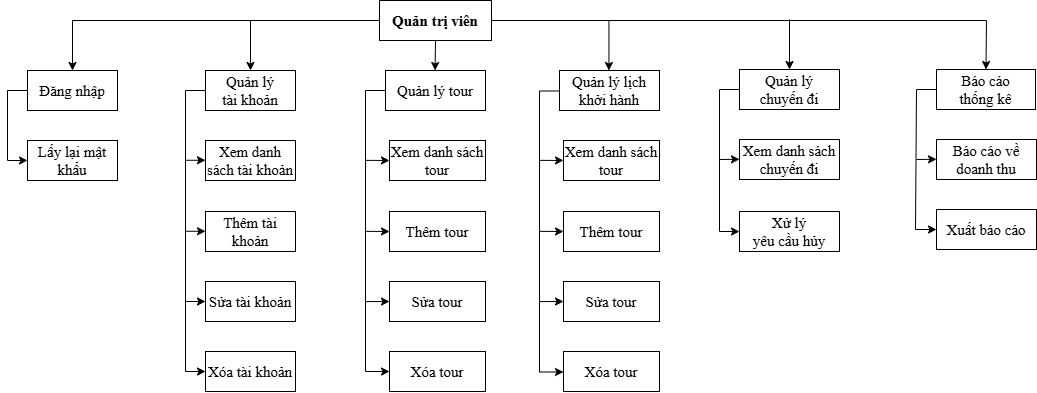

The diagram above was exported from draw.io. Its source (the exported page's mxGraphModel, read from the mxfile embedded in the PNG):
<mxGraphModel dx="1093" dy="636" grid="1" gridSize="10" guides="1" tooltips="1" connect="1" arrows="1" fold="1" page="1" pageScale="1" pageWidth="827" pageHeight="1169" math="0" shadow="0">
  <root>
    <mxCell id="0" />
    <mxCell id="1" parent="0" />
    <mxCell id="1pv37Un60xsxjngGCn4D-1" parent="1" style="rounded=0;whiteSpace=wrap;html=1;fontFamily=Times New Roman;fontSize=15;fontStyle=1" value="&lt;font&gt;Quản trị viên&lt;/font&gt;" vertex="1">
      <mxGeometry height="40" width="112" x="500" y="80" as="geometry" />
    </mxCell>
    <mxCell id="1pv37Un60xsxjngGCn4D-2" parent="1" style="rounded=0;whiteSpace=wrap;html=1;fontFamily=Times New Roman;fontSize=15;" value="&lt;span&gt;Đăng nhập&lt;/span&gt;" vertex="1">
      <mxGeometry height="40" width="90" x="148" y="150" as="geometry" />
    </mxCell>
    <mxCell id="1pv37Un60xsxjngGCn4D-3" parent="1" style="rounded=0;whiteSpace=wrap;html=1;fontFamily=Times New Roman;fontSize=15;" value="&lt;span&gt;Lấy lại mật khẩu&lt;/span&gt;" vertex="1">
      <mxGeometry height="40" width="90" x="148" y="220" as="geometry" />
    </mxCell>
    <mxCell id="1pv37Un60xsxjngGCn4D-4" edge="1" parent="1" source="1pv37Un60xsxjngGCn4D-1" style="endArrow=classic;html=1;rounded=0;exitX=0;exitY=0.5;exitDx=0;exitDy=0;entryX=0.5;entryY=0;entryDx=0;entryDy=0;fontFamily=Times New Roman;fontSize=15;" target="1pv37Un60xsxjngGCn4D-2" value="">
      <mxGeometry height="50" relative="1" width="50" as="geometry">
        <Array as="points">
          <mxPoint x="193" y="100" />
        </Array>
        <mxPoint x="110" y="230" as="sourcePoint" />
        <mxPoint x="160" y="180" as="targetPoint" />
      </mxGeometry>
    </mxCell>
    <mxCell id="1pv37Un60xsxjngGCn4D-5" parent="1" style="rounded=0;whiteSpace=wrap;html=1;fontFamily=Times New Roman;fontSize=15;" value="Quản lý&lt;div&gt;tài khoản&lt;/div&gt;" vertex="1">
      <mxGeometry height="40" width="90" x="326" y="150" as="geometry" />
    </mxCell>
    <mxCell id="1pv37Un60xsxjngGCn4D-6" edge="1" parent="1" source="1pv37Un60xsxjngGCn4D-2" style="endArrow=classic;html=1;rounded=0;exitX=0;exitY=0.5;exitDx=0;exitDy=0;entryX=0;entryY=0.5;entryDx=0;entryDy=0;fontFamily=Times New Roman;fontSize=15;" target="1pv37Un60xsxjngGCn4D-3" value="">
      <mxGeometry height="50" relative="1" width="50" as="geometry">
        <Array as="points">
          <mxPoint x="128" y="170" />
          <mxPoint x="128" y="240" />
        </Array>
        <mxPoint x="278" y="260" as="sourcePoint" />
        <mxPoint x="328" y="210" as="targetPoint" />
      </mxGeometry>
    </mxCell>
    <mxCell id="1pv37Un60xsxjngGCn4D-7" edge="1" parent="1" source="1pv37Un60xsxjngGCn4D-1" style="endArrow=classic;html=1;rounded=0;entryX=0.5;entryY=0;entryDx=0;entryDy=0;fontFamily=Times New Roman;fontSize=15;" target="1pv37Un60xsxjngGCn4D-31" value="">
      <mxGeometry height="50" relative="1" width="50" as="geometry">
        <Array as="points">
          <mxPoint x="1107" y="100" />
        </Array>
        <mxPoint x="220" y="270" as="sourcePoint" />
        <mxPoint x="360" y="100" as="targetPoint" />
      </mxGeometry>
    </mxCell>
    <mxCell id="1pv37Un60xsxjngGCn4D-8" parent="1" style="rounded=0;whiteSpace=wrap;html=1;fontFamily=Times New Roman;fontSize=15;" value="Quản lý tour" vertex="1">
      <mxGeometry height="40" width="100" x="506" y="150" as="geometry" />
    </mxCell>
    <mxCell id="1pv37Un60xsxjngGCn4D-9" parent="1" style="rounded=0;whiteSpace=wrap;html=1;fontFamily=Times New Roman;fontSize=15;" value="&lt;font&gt;Quản lý&lt;/font&gt;&lt;div&gt;&lt;font&gt;chuyến đi&lt;/font&gt;&lt;/div&gt;" vertex="1">
      <mxGeometry height="40" width="100" x="860" y="149" as="geometry" />
    </mxCell>
    <mxCell id="1pv37Un60xsxjngGCn4D-11" edge="1" parent="1" style="endArrow=classic;html=1;rounded=0;entryX=0.5;entryY=0;entryDx=0;entryDy=0;fontFamily=Times New Roman;fontSize=15;" target="1pv37Un60xsxjngGCn4D-5" value="">
      <mxGeometry height="50" relative="1" width="50" as="geometry">
        <mxPoint x="371" y="100" as="sourcePoint" />
        <mxPoint x="376" y="150" as="targetPoint" />
      </mxGeometry>
    </mxCell>
    <mxCell id="1pv37Un60xsxjngGCn4D-15" edge="1" parent="1" style="endArrow=classic;html=1;rounded=0;entryX=0.5;entryY=0;entryDx=0;entryDy=0;fontFamily=Times New Roman;fontSize=15;" value="">
      <mxGeometry height="50" relative="1" width="50" as="geometry">
        <mxPoint x="556" y="120" as="sourcePoint" />
        <mxPoint x="555.5699999999999" y="150" as="targetPoint" />
      </mxGeometry>
    </mxCell>
    <mxCell id="1pv37Un60xsxjngGCn4D-21" edge="1" parent="1" style="endArrow=classic;html=1;rounded=0;entryX=0.5;entryY=0;entryDx=0;entryDy=0;fontFamily=Times New Roman;fontSize=15;" value="">
      <mxGeometry height="50" relative="1" width="50" as="geometry">
        <mxPoint x="910" y="99" as="sourcePoint" />
        <mxPoint x="910" y="149" as="targetPoint" />
      </mxGeometry>
    </mxCell>
    <mxCell id="1pv37Un60xsxjngGCn4D-31" parent="1" style="rounded=0;whiteSpace=wrap;html=1;fontFamily=Times New Roman;fontSize=15;" value="&lt;font&gt;Báo cáo&lt;/font&gt;&lt;div&gt;&lt;font&gt;thống kê&lt;/font&gt;&lt;/div&gt;" vertex="1">
      <mxGeometry height="40" width="99" x="1057" y="149" as="geometry" />
    </mxCell>
    <mxCell id="ivDJs4fu9Ym4FDH221DV-1" parent="1" style="rounded=0;whiteSpace=wrap;html=1;fontFamily=Times New Roman;fontSize=15;" value="&lt;font&gt;Thêm tài khoản&lt;/font&gt;" vertex="1">
      <mxGeometry height="40" width="90" x="326" y="291" as="geometry" />
    </mxCell>
    <mxCell id="ivDJs4fu9Ym4FDH221DV-2" parent="1" style="rounded=0;whiteSpace=wrap;html=1;fontFamily=Times New Roman;fontSize=15;" value="&lt;font&gt;Sửa tài khoản&lt;/font&gt;" vertex="1">
      <mxGeometry height="40" width="90" x="326" y="361" as="geometry" />
    </mxCell>
    <mxCell id="ivDJs4fu9Ym4FDH221DV-3" parent="1" style="rounded=0;whiteSpace=wrap;html=1;fontFamily=Times New Roman;fontSize=15;" value="&lt;font&gt;Xóa tài khoản&lt;/font&gt;" vertex="1">
      <mxGeometry height="40" width="90" x="326" y="431" as="geometry" />
    </mxCell>
    <mxCell id="ivDJs4fu9Ym4FDH221DV-4" edge="1" parent="1" style="endArrow=classic;html=1;rounded=0;exitX=0;exitY=0.5;exitDx=0;exitDy=0;entryX=0;entryY=0.5;entryDx=0;entryDy=0;fontFamily=Times New Roman;fontSize=15;" target="ivDJs4fu9Ym4FDH221DV-3" value="">
      <mxGeometry height="50" relative="1" width="50" as="geometry">
        <Array as="points">
          <mxPoint x="306" y="170" />
          <mxPoint x="306" y="451" />
        </Array>
        <mxPoint x="326" y="170" as="sourcePoint" />
        <mxPoint x="326" y="380" as="targetPoint" />
      </mxGeometry>
    </mxCell>
    <mxCell id="ivDJs4fu9Ym4FDH221DV-5" edge="1" parent="1" style="endArrow=classic;html=1;rounded=0;fontFamily=Times New Roman;fontSize=15;" value="">
      <mxGeometry height="50" relative="1" width="50" as="geometry">
        <mxPoint x="306" y="381" as="sourcePoint" />
        <mxPoint x="326" y="381" as="targetPoint" />
      </mxGeometry>
    </mxCell>
    <mxCell id="ivDJs4fu9Ym4FDH221DV-6" edge="1" parent="1" style="endArrow=classic;html=1;rounded=0;fontFamily=Times New Roman;fontSize=15;" value="">
      <mxGeometry height="50" relative="1" width="50" as="geometry">
        <mxPoint x="306" y="310.77" as="sourcePoint" />
        <mxPoint x="326" y="310.77" as="targetPoint" />
      </mxGeometry>
    </mxCell>
    <mxCell id="wCbEhPb3ZUzNwOecC3wO-2" parent="1" style="rounded=0;whiteSpace=wrap;html=1;fontFamily=Times New Roman;fontSize=15;" value="&lt;font&gt;Quản lý lịch khởi hành&lt;/font&gt;" vertex="1">
      <mxGeometry height="40" width="100" x="680" y="150" as="geometry" />
    </mxCell>
    <mxCell id="wCbEhPb3ZUzNwOecC3wO-6" edge="1" parent="1" style="endArrow=classic;html=1;rounded=0;exitX=0;exitY=0.5;exitDx=0;exitDy=0;fontFamily=Times New Roman;fontSize=15;entryX=0;entryY=0.5;entryDx=0;entryDy=0;" target="Hlk1LZlp8askeU54cWDn-6" value="">
      <mxGeometry height="50" relative="1" width="50" as="geometry">
        <Array as="points">
          <mxPoint x="486" y="170" />
          <mxPoint x="486" y="451" />
        </Array>
        <mxPoint x="506" y="170" as="sourcePoint" />
        <mxPoint x="480" y="390" as="targetPoint" />
      </mxGeometry>
    </mxCell>
    <mxCell id="TYrxC3nj_WMEto2zt9tf-1" parent="1" style="rounded=0;whiteSpace=wrap;html=1;fontFamily=Times New Roman;fontSize=15;" value="Xem danh sách chuyến đi" vertex="1">
      <mxGeometry height="40" width="100" x="860" y="219" as="geometry" />
    </mxCell>
    <mxCell id="TYrxC3nj_WMEto2zt9tf-3" edge="1" parent="1" style="endArrow=classic;html=1;rounded=0;exitX=0;exitY=0.5;exitDx=0;exitDy=0;fontFamily=Times New Roman;fontSize=15;entryX=0;entryY=0.5;entryDx=0;entryDy=0;" target="TYrxC3nj_WMEto2zt9tf-5" value="">
      <mxGeometry height="50" relative="1" width="50" as="geometry">
        <Array as="points">
          <mxPoint x="840" y="169" />
          <mxPoint x="840" y="311" />
        </Array>
        <mxPoint x="860" y="169" as="sourcePoint" />
        <mxPoint x="860" y="379" as="targetPoint" />
      </mxGeometry>
    </mxCell>
    <mxCell id="TYrxC3nj_WMEto2zt9tf-4" edge="1" parent="1" style="endArrow=classic;html=1;rounded=0;fontFamily=Times New Roman;fontSize=15;" value="">
      <mxGeometry height="50" relative="1" width="50" as="geometry">
        <mxPoint x="840" y="239" as="sourcePoint" />
        <mxPoint x="860" y="238.76999999999998" as="targetPoint" />
      </mxGeometry>
    </mxCell>
    <mxCell id="TYrxC3nj_WMEto2zt9tf-5" parent="1" style="rounded=0;whiteSpace=wrap;html=1;fontFamily=Times New Roman;fontSize=15;" value="&lt;font&gt;Xử lý&lt;/font&gt;&lt;div&gt;yêu cầu hủy&lt;/div&gt;" vertex="1">
      <mxGeometry height="40" width="100" x="860" y="291" as="geometry" />
    </mxCell>
    <mxCell id="B0-xneKUsH4dP_JgaOoF-1" parent="1" style="rounded=0;whiteSpace=wrap;html=1;fontFamily=Times New Roman;fontSize=15;" value="Báo cáo về doanh thu" vertex="1">
      <mxGeometry height="40" width="100" x="1057" y="219" as="geometry" />
    </mxCell>
    <mxCell id="B0-xneKUsH4dP_JgaOoF-2" parent="1" style="rounded=0;whiteSpace=wrap;html=1;fontFamily=Times New Roman;fontSize=15;" value="&lt;font&gt;Xuất báo cáo&lt;/font&gt;" vertex="1">
      <mxGeometry height="40" width="100" x="1057" y="289" as="geometry" />
    </mxCell>
    <mxCell id="B0-xneKUsH4dP_JgaOoF-3" edge="1" parent="1" style="endArrow=classic;html=1;rounded=0;fontFamily=Times New Roman;fontSize=15;" value="">
      <mxGeometry height="50" relative="1" width="50" as="geometry">
        <mxPoint x="1037" y="239" as="sourcePoint" />
        <mxPoint x="1057" y="238.76999999999998" as="targetPoint" />
      </mxGeometry>
    </mxCell>
    <mxCell id="B0-xneKUsH4dP_JgaOoF-6" edge="1" parent="1" style="endArrow=classic;html=1;rounded=0;exitX=0;exitY=0.5;exitDx=0;exitDy=0;fontFamily=Times New Roman;fontSize=15;entryX=0;entryY=0.5;entryDx=0;entryDy=0;" target="B0-xneKUsH4dP_JgaOoF-2" value="">
      <mxGeometry height="50" relative="1" width="50" as="geometry">
        <Array as="points">
          <mxPoint x="1037" y="169" />
          <mxPoint x="1036" y="309" />
        </Array>
        <mxPoint x="1057" y="169" as="sourcePoint" />
        <mxPoint x="1054" y="379" as="targetPoint" />
      </mxGeometry>
    </mxCell>
    <mxCell id="Hlk1LZlp8askeU54cWDn-2" parent="1" style="rounded=0;whiteSpace=wrap;html=1;fontFamily=Times New Roman;fontSize=15;" value="&lt;font&gt;Xem danh sách tài khoản&lt;/font&gt;" vertex="1">
      <mxGeometry height="40" width="90" x="326" y="220" as="geometry" />
    </mxCell>
    <mxCell id="Hlk1LZlp8askeU54cWDn-3" edge="1" parent="1" style="endArrow=classic;html=1;rounded=0;fontFamily=Times New Roman;fontSize=15;" value="">
      <mxGeometry height="50" relative="1" width="50" as="geometry">
        <mxPoint x="306" y="239.76999999999998" as="sourcePoint" />
        <mxPoint x="326" y="239.76999999999998" as="targetPoint" />
      </mxGeometry>
    </mxCell>
    <mxCell id="Hlk1LZlp8askeU54cWDn-4" parent="1" style="rounded=0;whiteSpace=wrap;html=1;fontFamily=Times New Roman;fontSize=15;" value="&lt;font&gt;Thêm tour&lt;/font&gt;" vertex="1">
      <mxGeometry height="40" width="96" x="510" y="291" as="geometry" />
    </mxCell>
    <mxCell id="Hlk1LZlp8askeU54cWDn-5" parent="1" style="rounded=0;whiteSpace=wrap;html=1;fontFamily=Times New Roman;fontSize=15;" value="&lt;font&gt;Sửa tour&lt;/font&gt;" vertex="1">
      <mxGeometry height="40" width="96" x="510" y="361" as="geometry" />
    </mxCell>
    <mxCell id="Hlk1LZlp8askeU54cWDn-6" parent="1" style="rounded=0;whiteSpace=wrap;html=1;fontFamily=Times New Roman;fontSize=15;" value="&lt;font&gt;Xóa tour&lt;/font&gt;" vertex="1">
      <mxGeometry height="40" width="96" x="510" y="431" as="geometry" />
    </mxCell>
    <mxCell id="Hlk1LZlp8askeU54cWDn-7" edge="1" parent="1" style="endArrow=classic;html=1;rounded=0;fontFamily=Times New Roman;fontSize=15;entryX=0;entryY=0.5;entryDx=0;entryDy=0;" target="Hlk1LZlp8askeU54cWDn-5" value="">
      <mxGeometry height="50" relative="1" width="50" as="geometry">
        <mxPoint x="486" y="381.1" as="sourcePoint" />
        <mxPoint x="506" y="380.91" as="targetPoint" />
      </mxGeometry>
    </mxCell>
    <mxCell id="Hlk1LZlp8askeU54cWDn-8" edge="1" parent="1" style="endArrow=classic;html=1;rounded=0;fontFamily=Times New Roman;fontSize=15;entryX=0;entryY=0.5;entryDx=0;entryDy=0;" target="Hlk1LZlp8askeU54cWDn-4" value="">
      <mxGeometry height="50" relative="1" width="50" as="geometry">
        <mxPoint x="486" y="310.84999999999997" as="sourcePoint" />
        <mxPoint x="506" y="310.84999999999997" as="targetPoint" />
      </mxGeometry>
    </mxCell>
    <mxCell id="Hlk1LZlp8askeU54cWDn-9" parent="1" style="rounded=0;whiteSpace=wrap;html=1;fontFamily=Times New Roman;fontSize=15;" value="&lt;font&gt;Xem danh sách tour&lt;/font&gt;" vertex="1">
      <mxGeometry height="40" width="96" x="510" y="220" as="geometry" />
    </mxCell>
    <mxCell id="Hlk1LZlp8askeU54cWDn-10" edge="1" parent="1" style="endArrow=classic;html=1;rounded=0;fontFamily=Times New Roman;fontSize=15;entryX=0;entryY=0.5;entryDx=0;entryDy=0;" target="Hlk1LZlp8askeU54cWDn-9" value="">
      <mxGeometry height="50" relative="1" width="50" as="geometry">
        <mxPoint x="486" y="239.85" as="sourcePoint" />
        <mxPoint x="506" y="239.85" as="targetPoint" />
      </mxGeometry>
    </mxCell>
    <mxCell id="Hlk1LZlp8askeU54cWDn-11" edge="1" parent="1" style="endArrow=classic;html=1;rounded=0;entryX=0.5;entryY=0;entryDx=0;entryDy=0;fontFamily=Times New Roman;fontSize=15;" value="">
      <mxGeometry height="50" relative="1" width="50" as="geometry">
        <mxPoint x="729.44" y="100" as="sourcePoint" />
        <mxPoint x="729.44" y="150" as="targetPoint" />
      </mxGeometry>
    </mxCell>
    <mxCell id="Hlk1LZlp8askeU54cWDn-12" parent="1" style="rounded=0;whiteSpace=wrap;html=1;fontFamily=Times New Roman;fontSize=15;" value="&lt;font&gt;Thêm tour&lt;/font&gt;" vertex="1">
      <mxGeometry height="40" width="96" x="684" y="291" as="geometry" />
    </mxCell>
    <mxCell id="Hlk1LZlp8askeU54cWDn-13" parent="1" style="rounded=0;whiteSpace=wrap;html=1;fontFamily=Times New Roman;fontSize=15;" value="&lt;font&gt;Sửa tour&lt;/font&gt;" vertex="1">
      <mxGeometry height="40" width="96" x="684" y="361" as="geometry" />
    </mxCell>
    <mxCell id="Hlk1LZlp8askeU54cWDn-14" parent="1" style="rounded=0;whiteSpace=wrap;html=1;fontFamily=Times New Roman;fontSize=15;" value="&lt;font&gt;Xóa tour&lt;/font&gt;" vertex="1">
      <mxGeometry height="40" width="96" x="684" y="431" as="geometry" />
    </mxCell>
    <mxCell id="Hlk1LZlp8askeU54cWDn-15" edge="1" parent="1" style="endArrow=classic;html=1;rounded=0;fontFamily=Times New Roman;fontSize=15;entryX=0;entryY=0.5;entryDx=0;entryDy=0;" target="Hlk1LZlp8askeU54cWDn-13" value="">
      <mxGeometry height="50" relative="1" width="50" as="geometry">
        <mxPoint x="660" y="381.1" as="sourcePoint" />
        <mxPoint x="680" y="380.91" as="targetPoint" />
      </mxGeometry>
    </mxCell>
    <mxCell id="Hlk1LZlp8askeU54cWDn-16" edge="1" parent="1" style="endArrow=classic;html=1;rounded=0;fontFamily=Times New Roman;fontSize=15;entryX=0;entryY=0.5;entryDx=0;entryDy=0;" target="Hlk1LZlp8askeU54cWDn-12" value="">
      <mxGeometry height="50" relative="1" width="50" as="geometry">
        <mxPoint x="660" y="310.84999999999997" as="sourcePoint" />
        <mxPoint x="680" y="310.84999999999997" as="targetPoint" />
      </mxGeometry>
    </mxCell>
    <mxCell id="Hlk1LZlp8askeU54cWDn-17" parent="1" style="rounded=0;whiteSpace=wrap;html=1;fontFamily=Times New Roman;fontSize=15;" value="&lt;font&gt;Xem danh sách tour&lt;/font&gt;" vertex="1">
      <mxGeometry height="40" width="96" x="684" y="220" as="geometry" />
    </mxCell>
    <mxCell id="Hlk1LZlp8askeU54cWDn-18" edge="1" parent="1" style="endArrow=classic;html=1;rounded=0;fontFamily=Times New Roman;fontSize=15;entryX=0;entryY=0.5;entryDx=0;entryDy=0;" target="Hlk1LZlp8askeU54cWDn-17" value="">
      <mxGeometry height="50" relative="1" width="50" as="geometry">
        <mxPoint x="660" y="239.85" as="sourcePoint" />
        <mxPoint x="680" y="239.85" as="targetPoint" />
      </mxGeometry>
    </mxCell>
    <mxCell id="Hlk1LZlp8askeU54cWDn-19" edge="1" parent="1" style="endArrow=classic;html=1;rounded=0;exitX=0;exitY=0.5;exitDx=0;exitDy=0;fontFamily=Times New Roman;fontSize=15;entryX=0;entryY=0.5;entryDx=0;entryDy=0;" value="">
      <mxGeometry height="50" relative="1" width="50" as="geometry">
        <Array as="points">
          <mxPoint x="660" y="170.5" />
          <mxPoint x="660" y="451.5" />
        </Array>
        <mxPoint x="680" y="170.5" as="sourcePoint" />
        <mxPoint x="684" y="451.5" as="targetPoint" />
      </mxGeometry>
    </mxCell>
  </root>
</mxGraphModel>